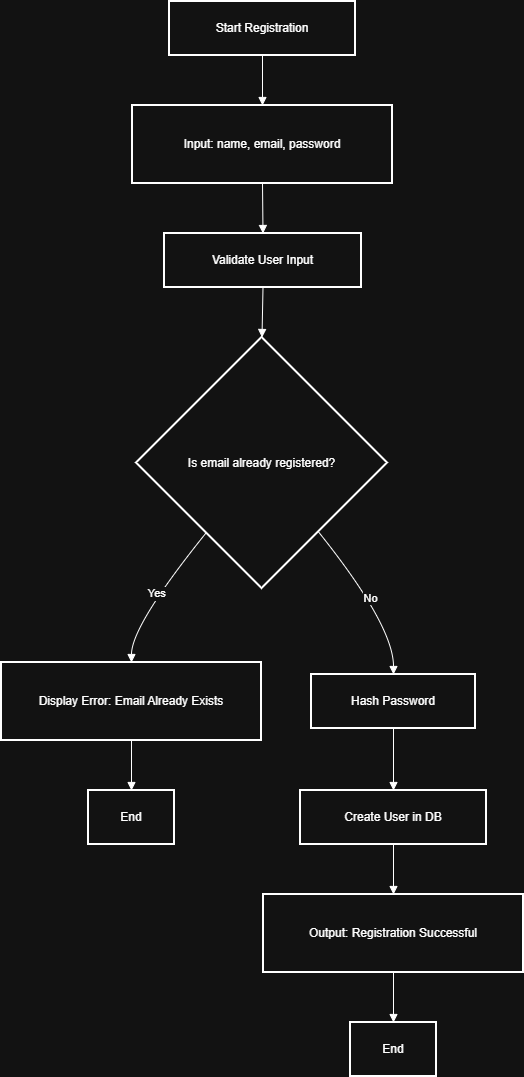

The diagram above was exported from draw.io. Its source (the exported page's mxGraphModel, read from the mxfile embedded in the PNG):
<mxGraphModel dx="1665" dy="811" grid="1" gridSize="10" guides="1" tooltips="1" connect="1" arrows="1" fold="1" page="1" pageScale="1" pageWidth="850" pageHeight="1100" math="0" shadow="0">
  <root>
    <mxCell id="0" />
    <mxCell id="1" parent="0" />
    <mxCell id="HmCYYEseLAF0onp6oTqR-1" parent="1" style="whiteSpace=wrap;strokeWidth=2;" value="Start Registration" vertex="1">
      <mxGeometry height="54" width="186" x="188" y="20" as="geometry" />
    </mxCell>
    <mxCell id="HmCYYEseLAF0onp6oTqR-2" parent="1" style="whiteSpace=wrap;strokeWidth=2;" value="Input: name, email, password" vertex="1">
      <mxGeometry height="78" width="260" x="151" y="124" as="geometry" />
    </mxCell>
    <mxCell id="HmCYYEseLAF0onp6oTqR-3" parent="1" style="whiteSpace=wrap;strokeWidth=2;" value="Validate User Input" vertex="1">
      <mxGeometry height="54" width="197" x="183" y="252" as="geometry" />
    </mxCell>
    <mxCell id="HmCYYEseLAF0onp6oTqR-4" parent="1" style="rhombus;strokeWidth=2;whiteSpace=wrap;" value="Is email already registered?" vertex="1">
      <mxGeometry height="251" width="251" x="155" y="356" as="geometry" />
    </mxCell>
    <mxCell id="HmCYYEseLAF0onp6oTqR-5" parent="1" style="whiteSpace=wrap;strokeWidth=2;" value="Display Error: Email Already Exists" vertex="1">
      <mxGeometry height="78" width="260" x="20" y="681" as="geometry" />
    </mxCell>
    <mxCell id="HmCYYEseLAF0onp6oTqR-6" parent="1" style="whiteSpace=wrap;strokeWidth=2;" value="Hash Password" vertex="1">
      <mxGeometry height="54" width="164" x="330" y="693" as="geometry" />
    </mxCell>
    <mxCell id="HmCYYEseLAF0onp6oTqR-7" parent="1" style="whiteSpace=wrap;strokeWidth=2;" value="End" vertex="1">
      <mxGeometry height="54" width="86" x="107" y="809" as="geometry" />
    </mxCell>
    <mxCell id="HmCYYEseLAF0onp6oTqR-8" parent="1" style="whiteSpace=wrap;strokeWidth=2;" value="Create User in DB" vertex="1">
      <mxGeometry height="54" width="186" x="319" y="809" as="geometry" />
    </mxCell>
    <mxCell id="HmCYYEseLAF0onp6oTqR-9" parent="1" style="whiteSpace=wrap;strokeWidth=2;" value="Output: Registration Successful" vertex="1">
      <mxGeometry height="78" width="260" x="282" y="913" as="geometry" />
    </mxCell>
    <mxCell id="HmCYYEseLAF0onp6oTqR-10" parent="1" style="whiteSpace=wrap;strokeWidth=2;" value="End" vertex="1">
      <mxGeometry height="54" width="86" x="369" y="1041" as="geometry" />
    </mxCell>
    <mxCell id="HmCYYEseLAF0onp6oTqR-11" edge="1" parent="1" source="HmCYYEseLAF0onp6oTqR-1" style="curved=1;startArrow=none;endArrow=block;exitX=0.5;exitY=1;entryX=0.5;entryY=0;rounded=0;" target="HmCYYEseLAF0onp6oTqR-2" value="">
      <mxGeometry relative="1" as="geometry">
        <Array as="points" />
      </mxGeometry>
    </mxCell>
    <mxCell id="HmCYYEseLAF0onp6oTqR-12" edge="1" parent="1" source="HmCYYEseLAF0onp6oTqR-2" style="curved=1;startArrow=none;endArrow=block;exitX=0.5;exitY=1;entryX=0.5;entryY=0;rounded=0;" target="HmCYYEseLAF0onp6oTqR-3" value="">
      <mxGeometry relative="1" as="geometry">
        <Array as="points" />
      </mxGeometry>
    </mxCell>
    <mxCell id="HmCYYEseLAF0onp6oTqR-13" edge="1" parent="1" source="HmCYYEseLAF0onp6oTqR-3" style="curved=1;startArrow=none;endArrow=block;exitX=0.5;exitY=1;entryX=0.5;entryY=0;rounded=0;" target="HmCYYEseLAF0onp6oTqR-4" value="">
      <mxGeometry relative="1" as="geometry">
        <Array as="points" />
      </mxGeometry>
    </mxCell>
    <mxCell id="HmCYYEseLAF0onp6oTqR-14" edge="1" parent="1" source="HmCYYEseLAF0onp6oTqR-4" style="curved=1;startArrow=none;endArrow=block;exitX=0.1;exitY=1;entryX=0.5;entryY=0;rounded=0;" target="HmCYYEseLAF0onp6oTqR-5" value="Yes">
      <mxGeometry relative="1" as="geometry">
        <Array as="points">
          <mxPoint x="150" y="644" />
        </Array>
      </mxGeometry>
    </mxCell>
    <mxCell id="HmCYYEseLAF0onp6oTqR-15" edge="1" parent="1" source="HmCYYEseLAF0onp6oTqR-4" style="curved=1;startArrow=none;endArrow=block;exitX=0.91;exitY=1;entryX=0.5;entryY=0;rounded=0;" target="HmCYYEseLAF0onp6oTqR-6" value="No">
      <mxGeometry relative="1" as="geometry">
        <Array as="points">
          <mxPoint x="412" y="644" />
        </Array>
      </mxGeometry>
    </mxCell>
    <mxCell id="HmCYYEseLAF0onp6oTqR-16" edge="1" parent="1" source="HmCYYEseLAF0onp6oTqR-5" style="curved=1;startArrow=none;endArrow=block;exitX=0.5;exitY=1;entryX=0.5;entryY=0;rounded=0;" target="HmCYYEseLAF0onp6oTqR-7" value="">
      <mxGeometry relative="1" as="geometry">
        <Array as="points" />
      </mxGeometry>
    </mxCell>
    <mxCell id="HmCYYEseLAF0onp6oTqR-17" edge="1" parent="1" source="HmCYYEseLAF0onp6oTqR-6" style="curved=1;startArrow=none;endArrow=block;exitX=0.5;exitY=1;entryX=0.5;entryY=0;rounded=0;" target="HmCYYEseLAF0onp6oTqR-8" value="">
      <mxGeometry relative="1" as="geometry">
        <Array as="points" />
      </mxGeometry>
    </mxCell>
    <mxCell id="HmCYYEseLAF0onp6oTqR-18" edge="1" parent="1" source="HmCYYEseLAF0onp6oTqR-8" style="curved=1;startArrow=none;endArrow=block;exitX=0.5;exitY=1;entryX=0.5;entryY=0;rounded=0;" target="HmCYYEseLAF0onp6oTqR-9" value="">
      <mxGeometry relative="1" as="geometry">
        <Array as="points" />
      </mxGeometry>
    </mxCell>
    <mxCell id="HmCYYEseLAF0onp6oTqR-19" edge="1" parent="1" source="HmCYYEseLAF0onp6oTqR-9" style="curved=1;startArrow=none;endArrow=block;exitX=0.5;exitY=1;entryX=0.5;entryY=0;rounded=0;" target="HmCYYEseLAF0onp6oTqR-10" value="">
      <mxGeometry relative="1" as="geometry">
        <Array as="points" />
      </mxGeometry>
    </mxCell>
  </root>
</mxGraphModel>